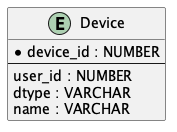

The diagram above was rendered by PlantUML. Its source (embedded in the PNG):
@startuml

entity "Device" {
  * device_id : NUMBER
  --
  user_id : NUMBER
  dtype : VARCHAR
  name : VARCHAR
}

@enduml